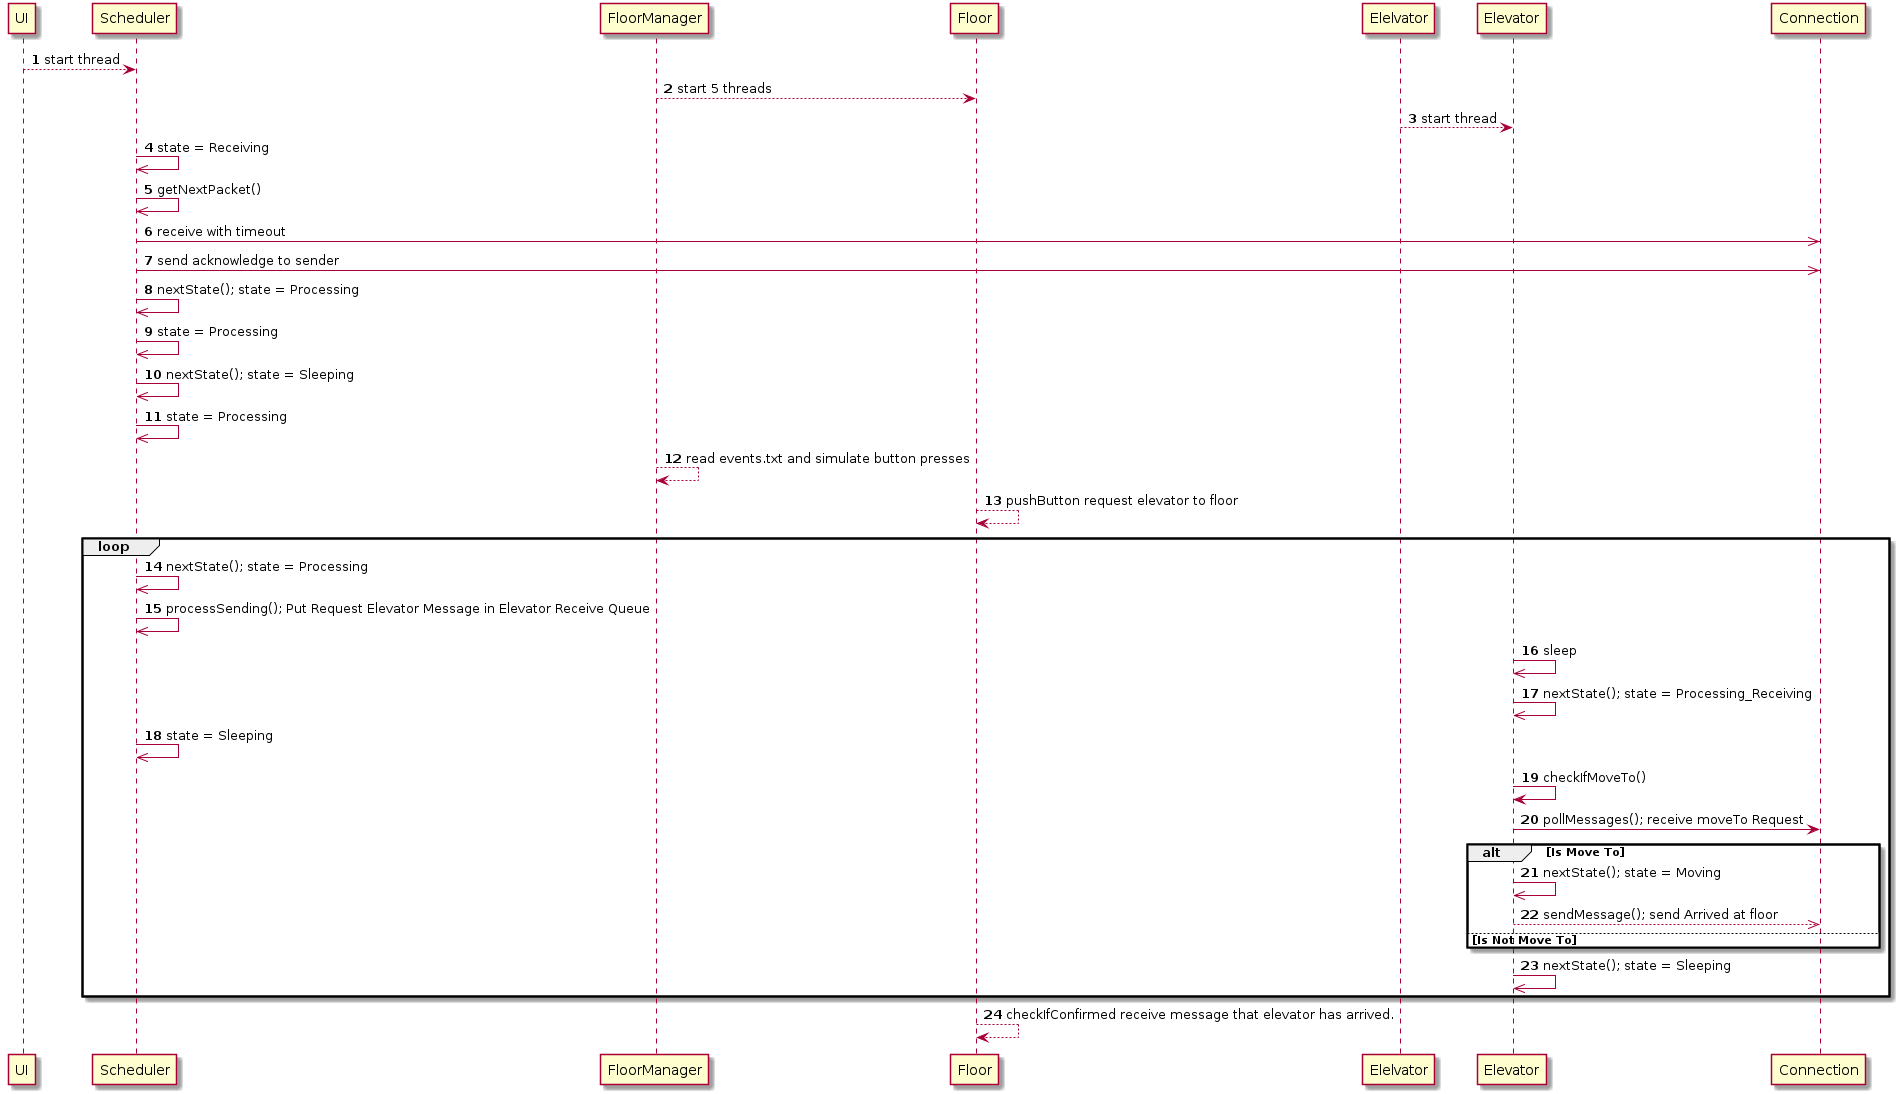

The diagram above was rendered by PlantUML. Its source (embedded in the PNG):
@startuml

autonumber

UI --> Scheduler: start thread
FloorManager --> Floor: start 5 threads 
Elelvator --> Elevator: start thread
Scheduler ->> Scheduler: state = Receiving
Scheduler ->> Scheduler: getNextPacket()
Scheduler ->> Connection: receive with timeout
Scheduler ->> Connection: send acknowledge to sender
Scheduler ->> Scheduler: nextState(); state = Processing
Scheduler ->> Scheduler: state = Processing
Scheduler ->> Scheduler: nextState(); state = Sleeping
Scheduler ->> Scheduler: state = Processing
FloorManager --> FloorManager: read events.txt and simulate button presses
Floor --> Floor:pushButton request elevator to floor
loop
Scheduler ->> Scheduler: nextState(); state = Processing
Scheduler ->> Scheduler: processSending(); Put Request Elevator Message in Elevator Receive Queue

Elevator ->> Elevator: sleep
Elevator ->> Elevator: nextState(); state = Processing_Receiving
Scheduler ->> Scheduler: state = Sleeping
Elevator -> Elevator: checkIfMoveTo()
Elevator -> Connection: pollMessages(); receive moveTo Request
alt Is Move To
    Elevator ->> Elevator: nextState(); state = Moving
    Elevator -->> Connection: sendMessage(); send Arrived at floor

else Is Not Move To

end
Elevator ->> Elevator: nextState(); state = Sleeping
end


Floor --> Floor:checkIfConfirmed receive message that elevator has arrived.


@enduml